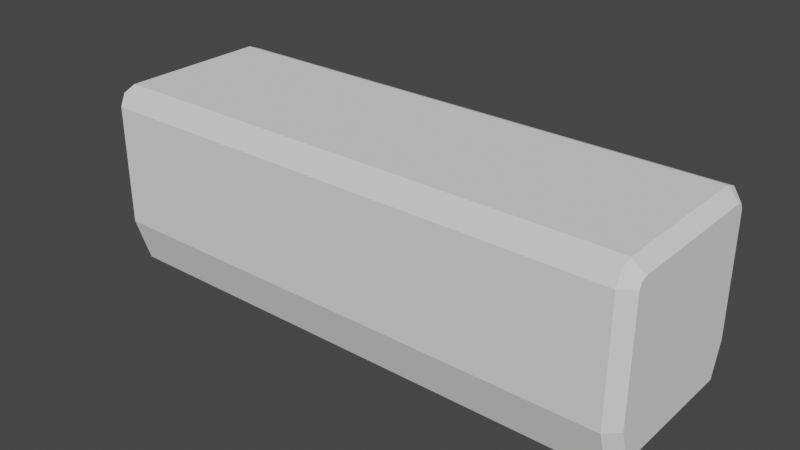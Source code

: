 # Source: Train2.blend  (saved by Blender 2.90.8; exported with 4.5.12 LTS)
import bpy
from mathutils import Matrix  # noqa: F401  (used for matrix-valued properties, if any)

bpy.ops.wm.read_factory_settings(use_empty=True)
scene = bpy.context.scene
scene.name = 'Scene'

# ---- collections
col_collection = bpy.data.collections.new('Collection'); scene.collection.children.link(col_collection)

# ---- world
world_world = bpy.data.worlds.new('World'); scene.world = world_world
world_world.use_nodes = True; world_world.node_tree.nodes.clear()
_N = world_world.node_tree.nodes; _L = world_world.node_tree.links
n0 = _N.new('ShaderNodeOutputWorld'); n0.name = 'World Output'; n0.location = (300, 300)
n1 = _N.new('ShaderNodeBackground'); n1.name = 'Background'; n1.location = (10, 300)
n1.inputs[0].default_value = (0.05088, 0.05088, 0.05088, 1.0)
_L.new(n1.outputs[0], n0.inputs[0])
n0.is_active_output = True
world_world.color = (0.05088, 0.05088, 0.05088)
world_world.use_sun_shadow = False
world_world.sun_shadow_jitter_overblur = 0.0

# ---- meshes
me_cube_001 = bpy.data.meshes.new('Cube.001')
me_cube_001.from_pydata([(-3.0, -0.7518, 0.1273), (-2.873, -0.8419, 0.0), (-3.0, 0.7518, 0.1273), (-2.873, 0.8419, 0.0), (3.0, -0.7518, 0.1273), (2.873, -0.8419, 0.0), (3.0, 0.7518, 0.1273), (2.873, 0.8419, 0.0), (-2.873, -1.0, 0.5008), (-3.0, -0.8698, 0.5008), (-3.0, 0.8698, 0.5008), (-2.873, 1.0, 0.5008), (2.873, 1.0, 0.5008), (3.0, 0.8698, 0.5008), (3.0, -0.8698, 0.5008), (2.873, -1.0, 0.5008), (-3.0, -0.8699, 1.788), (-2.873, -1.0, 1.807), (-3.0, -0.7814, 1.873), (-2.873, -0.8067, 2.0), (-3.0, -0.846, 1.846), (-2.873, -0.9434, 1.943), (-3.0, 0.7814, 1.873), (-2.873, 0.8067, 2.0), (-3.0, 0.8699, 1.788), (-2.873, 1.0, 1.807), (-3.0, 0.846, 1.846), (-2.873, 0.9434, 1.943), (3.0, -0.7814, 1.873), (2.873, -0.8067, 2.0), (3.0, -0.8699, 1.788), (2.873, -1.0, 1.807), (3.0, -0.846, 1.846), (2.873, -0.9434, 1.943), (3.0, 0.8699, 1.788), (2.873, 1.0, 1.807), (3.0, 0.7814, 1.873), (2.873, 0.8067, 2.0), (3.0, 0.846, 1.846), (2.873, 0.9434, 1.943)], [], [(23, 37, 39, 27), (33, 21, 17, 31), (11, 25, 35, 12), (5, 15, 8, 1), (13, 34, 38, 36, 28, 32, 30, 14), (3, 11, 12, 7), (15, 31, 17, 8), (6, 13, 14, 4), (3, 7, 5, 1), (27, 39, 35, 25), (37, 23, 19, 29), (29, 19, 21, 33), (9, 16, 20, 18, 22, 26, 24, 10), (3, 1, 0, 2), (11, 3, 2, 10), (13, 6, 7, 12), (5, 7, 6, 4), (15, 5, 4, 14), (1, 8, 9, 0), (26, 22, 23, 27), (36, 38, 39, 37), (24, 26, 27, 25), (38, 34, 35, 39), (32, 28, 29, 33), (18, 20, 21, 19), (30, 32, 33, 31), (20, 16, 17, 21), (14, 30, 31, 15), (16, 9, 8, 17), (19, 23, 22, 18), (25, 11, 10, 24), (28, 36, 37, 29), (34, 13, 12, 35), (0, 9, 10, 2)])
_uv = me_cube_001.uv_layers.new(name='UVMap')
_uv.uv.foreach_set('vector', [0.8697, 0.5242, 0.6303, 0.5242, 0.6303, 0.5, 0.8697, 0.5, 0.625, 0.7553, 0.625, 0.9947, 0.6008, 0.9947, 0.6008, 0.7553, 0.4376, 0.2553, 0.6008, 0.2553, 0.6008, 0.4947, 0.4376, 0.4947, 0.375, 0.7553, 0.4376, 0.7553, 0.4376, 0.9947, 0.375, 0.9947, 0.4376, 0.5163, 0.5985, 0.5163, 0.6057, 0.5193, 0.6091, 0.5273, 0.6091, 0.7227, 0.6057, 0.7307, 0.5985, 0.7337, 0.4376, 0.7337, 0.375, 0.2553, 0.4376, 0.2553, 0.4376, 0.4947, 0.375, 0.4947, 0.4376, 0.7553, 0.6008, 0.7553, 0.6008, 0.9947, 0.4376, 0.9947, 0.3909, 0.5179, 0.4376, 0.5163, 0.4376, 0.7337, 0.3909, 0.7321, 0.1303, 0.5, 0.3697, 0.5, 0.3697, 0.75, 0.1303, 0.75, 0.625, 0.2553, 0.625, 0.4947, 0.6008, 0.4947, 0.6008, 0.2553, 0.6303, 0.5242, 0.8697, 0.5242, 0.8697, 0.7258, 0.6303, 0.7258, 0.6303, 0.7258, 0.8697, 0.7258, 0.8697, 0.75, 0.6303, 0.75, 0.4376, 0.01628, 0.5985, 0.01626, 0.6057, 0.01925, 0.6091, 0.02733, 0.6091, 0.2227, 0.6057, 0.2307, 0.5985, 0.2337, 0.4376, 0.2337, 0.1303, 0.5, 0.1303, 0.75, 0.125, 0.7366, 0.125, 0.5134, 0.4376, 0.2553, 0.375, 0.2553, 0.3909, 0.2321, 0.4376, 0.2337, 0.4376, 0.5163, 0.3909, 0.5179, 0.375, 0.4947, 0.4376, 0.4947, 0.3697, 0.75, 0.3697, 0.5, 0.3909, 0.5179, 0.3909, 0.7321, 0.4376, 0.7553, 0.375, 0.7553, 0.3909, 0.7321, 0.4376, 0.7337, 0.375, 0.0, 0.4376, 0.0, 0.4376, 0.01628, 0.3909, 0.0179, 0.6057, 0.2307, 0.6091, 0.2227, 0.625, 0.2258, 0.6179, 0.2429, 0.6091, 0.5273, 0.6057, 0.5193, 0.6179, 0.5071, 0.625, 0.5242, 0.5985, 0.2337, 0.6057, 0.2307, 0.6179, 0.2429, 0.6008, 0.25, 0.6057, 0.5193, 0.5985, 0.5163, 0.6008, 0.5, 0.6179, 0.5071, 0.6057, 0.7307, 0.6091, 0.7227, 0.625, 0.7258, 0.6179, 0.7429, 0.6091, 0.02733, 0.6057, 0.01925, 0.6179, 0.007078, 0.625, 0.02417, 0.5985, 0.7337, 0.6057, 0.7307, 0.6179, 0.7429, 0.6008, 0.75, 0.6057, 0.01925, 0.5985, 0.01626, 0.6008, 0.0, 0.6179, 0.007078, 0.4376, 0.7337, 0.5985, 0.7337, 0.6008, 0.7553, 0.4376, 0.7553, 0.5985, 1.0, 0.4376, 1.0, 0.4376, 0.9947, 0.6008, 0.9947, 0.625, 0.02417, 0.625, 0.2258, 0.6091, 0.2227, 0.6091, 0.02733, 0.6008, 0.2553, 0.4376, 0.2553, 0.4376, 0.2337, 0.5985, 0.2337, 0.6091, 0.7227, 0.6091, 0.5273, 0.6303, 0.5242, 0.6303, 0.7258, 0.5985, 0.5163, 0.4376, 0.5163, 0.4376, 0.4947, 0.6008, 0.4947, 0.3909, 0.0179, 0.4376, 0.01628, 0.4376, 0.2337, 0.3909, 0.2321])
me_cube_001.use_remesh_fix_poles = True
me_cube_001.use_remesh_preserve_attributes = False
me_cube_001.use_mirror_vertex_groups = False
me_cube_001.update()

# ---- objects
ob_cube = bpy.data.objects.new('Cube', me_cube_001)

# ---- transforms, parenting, visibility, modifiers, constraints
ob_cube.location = (0.0, 0.0, 0.0)
ob_cube.lineart.crease_threshold = 0.0

# ---- collection membership
col_collection.objects.link(ob_cube)

# ---- scene / render settings (as saved in the file)
scene.frame_start = 1; scene.frame_end = 250; scene.frame_set(1)
scene.render.engine = 'BLENDER_EEVEE_NEXT'
scene.cycles.use_denoising = False
scene.cycles.samples = 128
scene.cycles.sampling_pattern = 'TABULATED_SOBOL'
scene.cycles.use_adaptive_sampling = False
scene.cycles.use_light_tree = False
scene.view_settings.view_transform = 'Filmic'
bpy.context.view_layer.update()

# ---- added for rendering (the .blend has no active camera and no usable light): camera, sun
cam_auto = bpy.data.cameras.new('AutoCamera')
cam_auto.lens = 50.0
cam_auto.sensor_width = 36.0
cam_auto.clip_end = 1000.0
ob_auto_camera = bpy.data.objects.new('AutoCamera', cam_auto)
scene.collection.objects.link(ob_auto_camera)
ob_auto_camera.location = (6.13725, -7.3647, 5.9098)
ob_auto_camera.rotation_euler = (1.09748, -7.21219e-08, 0.694738)
scene.camera = ob_auto_camera
light_auto_sun = bpy.data.lights.new('AutoSun', 'SUN')
light_auto_sun.energy = 3.0
light_auto_sun.angle = 0.0523599
ob_auto_sun = bpy.data.objects.new('AutoSun', light_auto_sun)
scene.collection.objects.link(ob_auto_sun)
ob_auto_sun.rotation_euler = (0.872665, 0.174533, 0.523599)
bpy.context.view_layer.update()
